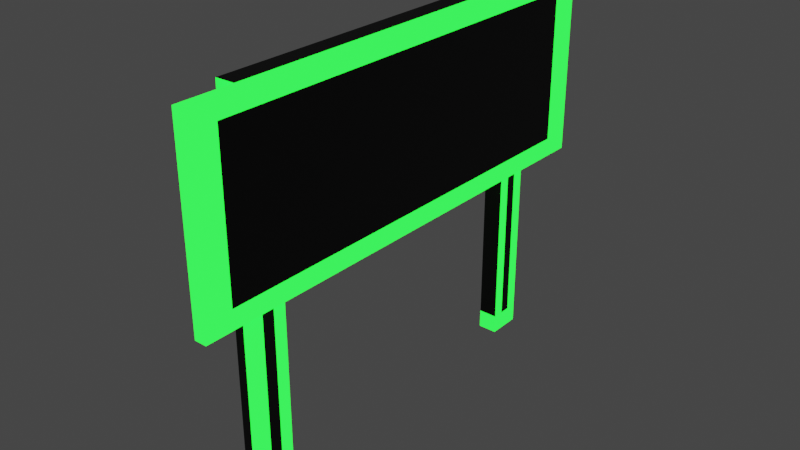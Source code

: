 # Source: Barrier.blend  (saved by Blender 3.5.10; exported with 4.5.12 LTS)
import bpy
from mathutils import Matrix  # noqa: F401  (used for matrix-valued properties, if any)

bpy.ops.wm.read_factory_settings(use_empty=True)
scene = bpy.context.scene
scene.name = 'Scene'

# ---- collections
col_collection = bpy.data.collections.new('Collection'); scene.collection.children.link(col_collection)

# ---- materials (node trees are filled in below, after node groups)
mat_material = bpy.data.materials.new('Material')
mat_material.alpha_threshold = 0.0
mat_material.use_transparent_shadow = False
mat_material.roughness = 0.5
mat_material.line_color = (0.0, 0.0, 0.0, 1.0)
mat_material_001 = bpy.data.materials.new('Material.001')
mat_material_001.use_transparent_shadow = False

# ---- material node trees
mat_material.use_nodes = True; mat_material.node_tree.nodes.clear()
_N = mat_material.node_tree.nodes; _L = mat_material.node_tree.links
n0 = _N.new('ShaderNodeOutputMaterial'); n0.name = 'Material Output'; n0.location = (300, 300)
n1 = _N.new('ShaderNodeBsdfPrincipled'); n1.name = 'Principled BSDF'; n1.location = (10, 300)
n1.distribution = 'GGX'
n1.subsurface_method = 'RANDOM_WALK_SKIN'
n1.inputs[0].default_value = (0.0, 0.0, 0.0, 1.0)
n1.inputs[3].default_value = 1.45
n1.inputs[27].default_value = (0.0, 0.0, 0.0, 1.0)
n1.inputs[28].default_value = 1.0
_L.new(n1.outputs[0], n0.inputs[0])
n0.is_active_output = True
mat_material_001.use_nodes = True; mat_material_001.node_tree.nodes.clear()
_N = mat_material_001.node_tree.nodes; _L = mat_material_001.node_tree.links
n0 = _N.new('ShaderNodeBsdfPrincipled'); n0.name = 'Principled BSDF'; n0.location = (10, 300)
n0.distribution = 'GGX'
n0.subsurface_method = 'RANDOM_WALK_SKIN'
n0.inputs[3].default_value = 1.45
n0.inputs[27].default_value = (0.0, 1.0, 0.0137, 1.0)
n0.inputs[28].default_value = 3.5
n1 = _N.new('ShaderNodeOutputMaterial'); n1.name = 'Material Output'; n1.location = (300, 300)
_L.new(n0.outputs[0], n1.inputs[0])
n1.is_active_output = True

# ---- world
world_world = bpy.data.worlds.new('World'); scene.world = world_world
world_world.use_nodes = True; world_world.node_tree.nodes.clear()
_N = world_world.node_tree.nodes; _L = world_world.node_tree.links
n0 = _N.new('ShaderNodeOutputWorld'); n0.name = 'World Output'; n0.location = (300, 300)
n1 = _N.new('ShaderNodeBackground'); n1.name = 'Background'; n1.location = (10, 300)
n1.inputs[0].default_value = (0.05088, 0.05088, 0.05088, 1.0)
_L.new(n1.outputs[0], n0.inputs[0])
n0.is_active_output = True
world_world.color = (0.05088, 0.05088, 0.05088)
world_world.use_sun_shadow = False
world_world.sun_shadow_jitter_overblur = 0.0

# ---- meshes
me_cube = bpy.data.meshes.new('Cube')
me_cube.from_pydata([(0.3156, 1.04, 0.8353), (0.3156, 1.04, -1.165), (0.3156, -0.9602, 0.8353), (0.3156, -0.9602, -1.165), (-1.684, 1.04, 0.8353), (-1.684, 1.04, -1.165), (-1.684, -0.9602, 0.8353), (-1.684, -0.9602, -1.165), (-1.684, -0.7602, -1.165), (0.3156, -0.7602, 0.8353), (-1.684, -0.7602, 0.8353), (0.3156, -0.7602, -1.165), (-1.684, 0.8598, 0.8353), (0.3156, 0.8598, -1.165), (-1.684, 0.8598, -1.165), (0.3156, 0.8598, 0.8353), (0.3156, 1.04, -0.1647), (-1.684, -0.9602, -0.1647), (0.3156, -0.9602, -0.1647), (-1.684, 1.04, -0.1647), (0.3156, -0.7602, -0.1647), (-1.684, -0.7602, -0.1647), (0.3156, 0.8598, -0.1647), (-1.684, 0.8598, -0.1647), (1.584, -0.7602, 0.8353), (1.584, -0.9602, 0.8353), (1.584, 0.8598, 0.8353), (1.584, 1.04, 0.8353), (1.584, 1.04, -0.1647), (1.584, -0.9602, -0.1647), (1.584, -0.7602, -0.1647), (1.584, 0.8598, -0.1647), (0.3156, 1.34, 0.8353), (0.3156, 1.34, -0.1647), (1.584, 1.34, 0.8353), (1.584, 1.34, -0.1647), (0.3156, -0.9602, 0.8353), (0.3156, -0.9602, -0.1647), (1.584, -0.9602, 0.8353), (1.584, -0.9602, -0.1647), (0.3156, -1.26, 0.8353), (0.3156, -1.26, -0.1647), (1.584, -1.26, 0.8353), (1.584, -1.26, -0.1647), (1.584, -1.11, 0.8353), (1.584, -1.11, -0.1647), (0.3156, -1.11, -0.1647), (0.3156, -1.11, 0.8353), (1.584, 1.19, -0.1647), (1.584, 1.19, 0.8353), (0.3156, 1.19, -0.1647), (0.3156, 1.19, 0.8353), (-1.684, -0.9602, -0.06467), (0.3156, 1.04, -0.06467), (0.3156, -0.9602, -0.06467), (-1.684, 1.04, -0.06467), (-1.684, -0.7602, -0.06467), (-1.684, 0.8598, -0.06467), (1.584, 1.04, -0.06467), (1.584, -0.9602, -0.06467), (1.584, -0.7602, -0.06467), (1.584, 0.8598, -0.06467), (0.3156, 1.34, -0.06467), (1.584, 1.34, -0.06467), (0.3156, -0.9602, -0.06467), (1.584, -0.9602, -0.06467), (0.3156, -1.26, -0.06467), (1.584, -1.26, -0.06467), (0.3156, -1.11, -0.06467), (1.584, -1.11, -0.06467), (0.3156, 1.19, -0.06467), (1.584, 1.19, -0.06467), (-1.684, -0.9602, 0.7453), (0.3156, -1.11, 0.7453), (1.584, 1.19, 0.7453), (0.3156, 1.04, 0.7453), (0.3156, -0.9602, 0.7453), (-1.684, 1.04, 0.7453), (-1.684, -0.7602, 0.7453), (-1.684, 0.8598, 0.7453), (1.584, 1.04, 0.7453), (1.584, -0.9602, 0.7453), (1.584, -0.7602, 0.7453), (1.584, 0.8598, 0.7453), (0.3156, 1.34, 0.7453), (1.584, 1.34, 0.7453), (0.3156, -0.9602, 0.7453), (1.584, -0.9602, 0.7453), (0.3156, -1.26, 0.7453), (1.584, -1.26, 0.7453), (1.584, -1.11, 0.7453), (0.3156, 1.19, 0.7453), (-1.684, 0.9198, 0.8353), (-1.684, 0.9798, 0.8353), (0.3156, 0.9198, -1.165), (0.3156, 0.9798, -1.165), (-1.684, 0.9798, -1.165), (-1.684, 0.9198, -1.165), (0.3156, 0.9798, 0.8353), (0.3156, 0.9198, 0.8353), (0.3156, 0.9798, -0.1647), (0.3156, 0.9198, -0.1647), (-1.684, 0.9198, -0.1647), (-1.684, 0.9798, -0.1647), (1.584, 0.9798, 0.8353), (1.584, 0.9198, 0.8353), (1.584, 0.9798, -0.1647), (1.584, 0.9198, -0.1647), (1.584, 0.9798, -0.06467), (1.584, 0.9198, -0.06467), (-1.684, 0.9198, -0.06467), (-1.684, 0.9798, -0.06467), (1.584, 0.9798, 0.7453), (1.584, 0.9198, 0.7453), (-1.684, 0.9198, 0.7453), (-1.684, 0.9798, 0.7453), (-1.684, -0.8269, -1.165), (-1.684, -0.8936, -1.165), (0.3156, -0.8269, 0.8353), (0.3156, -0.8936, 0.8353), (-1.684, -0.8936, 0.8353), (-1.684, -0.8269, 0.8353), (0.3156, -0.8936, -1.165), (0.3156, -0.8269, -1.165), (-1.684, -0.8936, -0.1647), (-1.684, -0.8269, -0.1647), (0.3156, -0.8269, -0.1647), (0.3156, -0.8936, -0.1647), (1.584, -0.8269, 0.8353), (1.584, -0.8936, 0.8353), (1.584, -0.8269, -0.1647), (1.584, -0.8936, -0.1647), (1.584, -0.8269, -0.06467), (1.584, -0.8936, -0.06467), (-1.684, -0.8936, -0.06467), (-1.684, -0.8269, -0.06467), (1.584, -0.8269, 0.7453), (1.584, -0.8936, 0.7453), (-1.684, -0.8936, 0.7453), (-1.684, -0.8269, 0.7453), (-0.6844, 1.04, -1.165), (-0.6844, -0.9602, 0.8353), (-0.6844, -0.9602, -1.165), (-0.6844, 1.04, 0.8353), (-0.6844, -0.7602, -0.1647), (-0.6844, -0.7602, -1.165), (-0.6844, -0.7602, 0.8353), (-0.6844, 0.8598, -0.1647), (-0.6844, 0.8598, 0.8353), (-0.6844, 0.8598, -1.165), (-0.6844, 1.04, -0.1647), (-0.6844, -0.9602, -0.1647), (-0.6844, 1.04, -0.06467), (-0.6844, -0.9602, -0.06467), (-0.6844, 1.04, 0.7453), (-0.6844, -0.9602, 0.7453), (-0.6844, 0.9798, -1.165), (-0.6844, 0.9198, -1.165), (-0.6844, 0.9798, 0.8353), (-0.6844, 0.9198, 0.8353), (-0.6844, -0.8269, -1.165), (-0.6844, -0.8936, -1.165), (-0.6844, -0.8269, 0.8353), (-0.6844, -0.8936, 0.8353), (0.3156, 1.04, -1.065), (-1.684, 1.04, -1.065), (0.3156, 0.8598, -1.065), (-1.684, 0.8598, -1.065), (-1.684, 0.9198, -1.065), (-1.684, 0.9798, -1.065), (0.3156, 0.9798, -1.065), (0.3156, 0.9198, -1.065), (-0.6844, 1.04, -1.065), (-0.6844, 0.8598, -1.065), (0.3156, -0.9602, -1.065), (0.3156, -0.7602, -1.065), (-1.684, -0.7602, -1.065), (-1.684, -0.9602, -1.065), (0.3156, -0.8269, -1.065), (0.3156, -0.8936, -1.065), (-1.684, -0.8936, -1.065), (-1.684, -0.8269, -1.065), (-0.6844, -0.9602, -1.065), (-0.6844, -0.7602, -1.065)], [], [(163, 120, 6, 141), (155, 141, 6, 72), (115, 93, 4, 77), (161, 122, 3, 142), (25, 2, 36, 38), (154, 143, 0, 75), (126, 20, 30, 130), (173, 149, 13, 166), (139, 121, 10, 78), (148, 12, 10, 146), (159, 92, 12, 148), (157, 94, 13, 149), (99, 15, 26, 105), (78, 10, 12, 79), (183, 144, 20, 175), (171, 101, 22, 166), (181, 125, 21, 176), (147, 144, 21, 23), (172, 150, 16, 164), (179, 127, 18, 174), (169, 103, 19, 165), (182, 151, 17, 177), (137, 129, 25, 81), (83, 26, 24, 82), (113, 105, 26, 83), (20, 22, 31, 30), (71, 48, 35, 63), (100, 16, 28, 106), (15, 9, 24, 26), (119, 2, 25, 129), (84, 32, 34, 85), (48, 50, 33, 35), (51, 49, 34, 32), (91, 51, 32, 84), (90, 44, 42, 89), (54, 18, 37, 64), (81, 25, 38, 87), (18, 29, 39, 37), (66, 41, 43, 67), (46, 45, 43, 41), (68, 46, 41, 66), (44, 47, 40, 42), (38, 36, 47, 44), (64, 37, 46, 68), (37, 39, 45, 46), (87, 38, 44, 90), (75, 0, 51, 91), (0, 27, 49, 51), (28, 16, 50, 48), (58, 28, 48, 71), (80, 58, 71, 74), (16, 53, 70, 50), (39, 65, 69, 45), (86, 64, 68, 73), (73, 68, 66, 88), (88, 66, 67, 89), (29, 59, 65, 39), (76, 54, 64, 86), (45, 69, 67, 43), (50, 70, 62, 33), (33, 62, 63, 35), (74, 71, 63, 85), (107, 109, 61, 31), (31, 61, 60, 30), (131, 133, 59, 29), (21, 56, 57, 23), (125, 135, 56, 21), (150, 152, 53, 16), (103, 111, 55, 19), (151, 153, 52, 17), (49, 74, 85, 34), (2, 76, 86, 36), (40, 88, 89, 42), (47, 73, 88, 40), (36, 86, 73, 47), (27, 80, 74, 49), (53, 75, 91, 70), (65, 87, 90, 69), (59, 81, 87, 65), (69, 90, 89, 67), (70, 91, 84, 62), (62, 84, 85, 63), (109, 113, 83, 61), (61, 83, 82, 60), (133, 137, 81, 59), (56, 78, 79, 57), (135, 139, 78, 56), (152, 154, 75, 53), (111, 115, 77, 55), (153, 155, 72, 52), (57, 79, 114, 110), (110, 114, 115, 111), (58, 80, 112, 108), (108, 112, 113, 109), (23, 57, 110, 102), (102, 110, 111, 103), (28, 58, 108, 106), (106, 108, 109, 107), (22, 101, 107, 31), (101, 100, 106, 107), (80, 27, 104, 112), (112, 104, 105, 113), (167, 23, 102, 168), (168, 102, 103, 169), (164, 16, 100, 170), (170, 100, 101, 171), (0, 98, 104, 27), (98, 99, 105, 104), (140, 1, 95, 156), (156, 95, 94, 157), (143, 4, 93, 158), (158, 93, 92, 159), (79, 12, 92, 114), (114, 92, 93, 115), (52, 72, 138, 134), (134, 138, 139, 135), (60, 82, 136, 132), (132, 136, 137, 133), (17, 52, 134, 124), (124, 134, 135, 125), (30, 60, 132, 130), (130, 132, 133, 131), (9, 118, 128, 24), (118, 119, 129, 128), (82, 24, 128, 136), (136, 128, 129, 137), (175, 20, 126, 178), (178, 126, 127, 179), (177, 17, 124, 180), (180, 124, 125, 181), (72, 6, 120, 138), (138, 120, 121, 139), (18, 127, 131, 29), (127, 126, 130, 131), (145, 11, 123, 160), (160, 123, 122, 161), (146, 10, 121, 162), (162, 121, 120, 163), (118, 162, 163, 119), (9, 146, 162, 118), (116, 160, 161, 117), (8, 145, 160, 116), (98, 158, 159, 99), (0, 143, 158, 98), (96, 156, 157, 97), (5, 140, 156, 96), (54, 76, 155, 153), (55, 77, 154, 152), (18, 54, 153, 151), (19, 55, 152, 150), (174, 18, 151, 182), (165, 19, 150, 172), (22, 20, 144, 147), (176, 21, 144, 183), (97, 157, 149, 14), (99, 159, 148, 15), (15, 148, 146, 9), (167, 14, 149, 173), (77, 4, 143, 154), (117, 161, 142, 7), (76, 2, 141, 155), (119, 163, 141, 2), (23, 167, 173, 147), (5, 165, 172, 140), (95, 170, 171, 94), (1, 164, 170, 95), (97, 168, 169, 96), (14, 167, 168, 97), (96, 169, 165, 5), (140, 172, 164, 1), (94, 171, 166, 13), (147, 173, 166, 22), (8, 176, 183, 145), (3, 174, 182, 142), (117, 180, 181, 116), (7, 177, 180, 117), (123, 178, 179, 122), (11, 175, 178, 123), (142, 182, 177, 7), (122, 179, 174, 3), (116, 181, 176, 8), (145, 183, 175, 11)])
me_cube.polygons.foreach_set('material_index', [0, 1, 1, 0, 0, 1, 1, 1, 1, 0, 0, 0, 1, 1, 0, 1, 0, 0, 1, 1, 0, 0, 1, 1, 1, 1, 1, 1, 1, 1, 1, 1, 1, 1, 1, 0, 0, 0, 1, 1, 1, 1, 1, 1, 1, 1, 1, 1, 1, 1, 0, 1, 1, 0, 0, 1, 0, 0, 1, 1, 1, 1, 1, 1, 1, 0, 0, 1, 0, 0, 1, 0, 1, 1, 1, 1, 1, 0, 0, 1, 1, 1, 0, 0, 0, 0, 0, 1, 0, 0, 0, 0, 0, 0, 0, 0, 1, 1, 1, 1, 1, 1, 0, 0, 1, 0, 1, 1, 0, 0, 0, 0, 1, 1, 0, 0, 0, 0, 0, 0, 1, 1, 1, 1, 1, 1, 1, 0, 0, 0, 1, 1, 1, 1, 0, 0, 0, 0, 0, 0, 0, 0, 0, 0, 0, 0, 1, 0, 1, 0, 1, 0, 0, 0, 0, 0, 0, 1, 1, 0, 1, 0, 0, 1, 1, 1, 1, 1, 1, 1, 1, 0, 1, 1, 1, 1, 1, 1, 1, 1, 1, 1])
_uv = me_cube.uv_layers.new(name='UVMap')
_uv.uv.foreach_set('vector', [0.75, 0.7417, 0.875, 0.7417, 0.875, 0.75, 0.75, 0.75, 0.6137, 0.875, 0.625, 0.875, 0.625, 1.0, 0.6137, 1.0, 0.6137, 0.2425, 0.625, 0.2425, 0.625, 0.25, 0.6137, 0.25, 0.25, 0.7417, 0.375, 0.7417, 0.375, 0.75, 0.25, 0.75, 0.625, 0.75, 0.625, 0.75, 0.625, 0.75, 0.625, 0.75, 0.6137, 0.375, 0.625, 0.375, 0.625, 0.5, 0.6137, 0.5, 0.5, 0.7333, 0.5, 0.725, 0.5, 0.725, 0.5, 0.7333, 0.3875, 0.375, 0.375, 0.375, 0.375, 0.5225, 0.3875, 0.5225, 0.6137, 0.01667, 0.625, 0.01667, 0.625, 0.025, 0.6137, 0.025, 0.75, 0.5225, 0.875, 0.5225, 0.875, 0.725, 0.75, 0.725, 0.75, 0.515, 0.875, 0.515, 0.875, 0.5225, 0.75, 0.5225, 0.25, 0.515, 0.375, 0.515, 0.375, 0.5225, 0.25, 0.5225, 0.625, 0.515, 0.625, 0.5225, 0.625, 0.5225, 0.625, 0.515, 0.6137, 0.025, 0.625, 0.025, 0.625, 0.2275, 0.6137, 0.2275, 0.3875, 0.375, 0.5, 0.375, 0.5, 0.725, 0.3875, 0.725, 0.3875, 0.515, 0.5, 0.515, 0.5, 0.5225, 0.3875, 0.5225, 0.3875, 0.01667, 0.5, 0.01667, 0.5, 0.025, 0.3875, 0.025, 0.5, 0.375, 0.5, 0.375, 0.5, 0.025, 0.5, 0.2275, 0.3875, 0.375, 0.5, 0.375, 0.5, 0.5, 0.3875, 0.5, 0.3875, 0.7417, 0.5, 0.7417, 0.5, 0.75, 0.3875, 0.75, 0.3875, 0.2425, 0.5, 0.2425, 0.5, 0.25, 0.3875, 0.25, 0.3875, 0.875, 0.5, 0.875, 0.5, 1.0, 0.3875, 1.0, 0.6137, 0.7417, 0.625, 0.7417, 0.625, 0.75, 0.6137, 0.75, 0.6137, 0.5225, 0.625, 0.5225, 0.625, 0.725, 0.6137, 0.725, 0.6137, 0.515, 0.625, 0.515, 0.625, 0.5225, 0.6137, 0.5225, 0.5, 0.725, 0.5, 0.5225, 0.5, 0.5225, 0.5, 0.725, 0.5125, 0.5, 0.5, 0.5, 0.5, 0.5, 0.5125, 0.5, 0.5, 0.5075, 0.5, 0.5, 0.5, 0.5, 0.5, 0.5075, 0.625, 0.5225, 0.625, 0.725, 0.625, 0.725, 0.625, 0.5225, 0.625, 0.7417, 0.625, 0.75, 0.625, 0.75, 0.625, 0.7417, 0.6137, 0.5, 0.625, 0.5, 0.625, 0.5, 0.6137, 0.5, 0.5, 0.5, 0.5, 0.5, 0.5, 0.5, 0.5, 0.5, 0.625, 0.5, 0.625, 0.5, 0.625, 0.5, 0.625, 0.5, 0.6137, 0.5, 0.625, 0.5, 0.625, 0.5, 0.6137, 0.5, 0.6137, 0.75, 0.625, 0.75, 0.625, 0.75, 0.6137, 0.75, 0.5125, 0.75, 0.5, 0.75, 0.5, 0.75, 0.5125, 0.75, 0.6137, 0.75, 0.625, 0.75, 0.625, 0.75, 0.6137, 0.75, 0.5, 0.75, 0.5, 0.75, 0.5, 0.75, 0.5, 0.75, 0.5125, 0.75, 0.5, 0.75, 0.5, 0.75, 0.5125, 0.75, 0.5, 0.75, 0.5, 0.75, 0.5, 0.75, 0.5, 0.75, 0.5125, 0.75, 0.5, 0.75, 0.5, 0.75, 0.5125, 0.75, 0.625, 0.75, 0.625, 0.75, 0.625, 0.75, 0.625, 0.75, 0.625, 0.75, 0.625, 0.75, 0.625, 0.75, 0.625, 0.75, 0.5125, 0.75, 0.5, 0.75, 0.5, 0.75, 0.5125, 0.75, 0.5, 0.75, 0.5, 0.75, 0.5, 0.75, 0.5, 0.75, 0.6137, 0.75, 0.625, 0.75, 0.625, 0.75, 0.6137, 0.75, 0.6137, 0.5, 0.625, 0.5, 0.625, 0.5, 0.6137, 0.5, 0.625, 0.5, 0.625, 0.5, 0.625, 0.5, 0.625, 0.5, 0.5, 0.5, 0.5, 0.5, 0.5, 0.5, 0.5, 0.5, 0.5125, 0.5, 0.5, 0.5, 0.5, 0.5, 0.5125, 0.5, 0.6137, 0.5, 0.5125, 0.5, 0.5125, 0.5, 0.6137, 0.5, 0.5, 0.5, 0.5125, 0.5, 0.5125, 0.5, 0.5, 0.5, 0.5, 0.75, 0.5125, 0.75, 0.5125, 0.75, 0.5, 0.75, 0.6137, 0.75, 0.5125, 0.75, 0.5125, 0.75, 0.6137, 0.75, 0.6137, 0.75, 0.5125, 0.75, 0.5125, 0.75, 0.6137, 0.75, 0.6137, 0.75, 0.5125, 0.75, 0.5125, 0.75, 0.6137, 0.75, 0.5, 0.75, 0.5125, 0.75, 0.5125, 0.75, 0.5, 0.75, 0.6137, 0.75, 0.5125, 0.75, 0.5125, 0.75, 0.6137, 0.75, 0.5, 0.75, 0.5125, 0.75, 0.5125, 0.75, 0.5, 0.75, 0.5, 0.5, 0.5125, 0.5, 0.5125, 0.5, 0.5, 0.5, 0.5, 0.5, 0.5125, 0.5, 0.5125, 0.5, 0.5, 0.5, 0.6137, 0.5, 0.5125, 0.5, 0.5125, 0.5, 0.6137, 0.5, 0.5, 0.515, 0.5125, 0.515, 0.5125, 0.5225, 0.5, 0.5225, 0.5, 0.5225, 0.5125, 0.5225, 0.5125, 0.725, 0.5, 0.725, 0.5, 0.7417, 0.5125, 0.7417, 0.5125, 0.75, 0.5, 0.75, 0.5, 0.025, 0.5125, 0.025, 0.5125, 0.2275, 0.5, 0.2275, 0.5, 0.01667, 0.5125, 0.01667, 0.5125, 0.025, 0.5, 0.025, 0.5, 0.375, 0.5125, 0.375, 0.5125, 0.5, 0.5, 0.5, 0.5, 0.2425, 0.5125, 0.2425, 0.5125, 0.25, 0.5, 0.25, 0.5, 0.875, 0.5125, 0.875, 0.5125, 1.0, 0.5, 1.0, 0.625, 0.5, 0.6137, 0.5, 0.6137, 0.5, 0.625, 0.5, 0.625, 0.75, 0.6137, 0.75, 0.6137, 0.75, 0.625, 0.75, 0.625, 0.75, 0.6137, 0.75, 0.6137, 0.75, 0.625, 0.75, 0.625, 0.75, 0.6137, 0.75, 0.6137, 0.75, 0.625, 0.75, 0.625, 0.75, 0.6137, 0.75, 0.6137, 0.75, 0.625, 0.75, 0.625, 0.5, 0.6137, 0.5, 0.6137, 0.5, 0.625, 0.5, 0.5125, 0.5, 0.6137, 0.5, 0.6137, 0.5, 0.5125, 0.5, 0.5125, 0.75, 0.6137, 0.75, 0.6137, 0.75, 0.5125, 0.75, 0.5125, 0.75, 0.6137, 0.75, 0.6137, 0.75, 0.5125, 0.75, 0.5125, 0.75, 0.6137, 0.75, 0.6137, 0.75, 0.5125, 0.75, 0.5125, 0.5, 0.6137, 0.5, 0.6137, 0.5, 0.5125, 0.5, 0.5125, 0.5, 0.6137, 0.5, 0.6137, 0.5, 0.5125, 0.5, 0.5125, 0.515, 0.6137, 0.515, 0.6137, 0.5225, 0.5125, 0.5225, 0.5125, 0.5225, 0.6137, 0.5225, 0.6137, 0.725, 0.5125, 0.725, 0.5125, 0.7417, 0.6137, 0.7417, 0.6137, 0.75, 0.5125, 0.75, 0.5125, 0.025, 0.6137, 0.025, 0.6137, 0.2275, 0.5125, 0.2275, 0.5125, 0.01667, 0.6137, 0.01667, 0.6137, 0.025, 0.5125, 0.025, 0.5125, 0.375, 0.6137, 0.375, 0.6137, 0.5, 0.5125, 0.5, 0.5125, 0.2425, 0.6137, 0.2425, 0.6137, 0.25, 0.5125, 0.25, 0.5125, 0.875, 0.6137, 0.875, 0.6137, 1.0, 0.5125, 1.0, 0.5125, 0.2275, 0.6137, 0.2275, 0.6137, 0.235, 0.5125, 0.235, 0.5125, 0.235, 0.6137, 0.235, 0.6137, 0.2425, 0.5125, 0.2425, 0.5125, 0.5, 0.6137, 0.5, 0.6137, 0.5075, 0.5125, 0.5075, 0.5125, 0.5075, 0.6137, 0.5075, 0.6137, 0.515, 0.5125, 0.515, 0.5, 0.2275, 0.5125, 0.2275, 0.5125, 0.235, 0.5, 0.235, 0.5, 0.235, 0.5125, 0.235, 0.5125, 0.2425, 0.5, 0.2425, 0.5, 0.5, 0.5125, 0.5, 0.5125, 0.5075, 0.5, 0.5075, 0.5, 0.5075, 0.5125, 0.5075, 0.5125, 0.515, 0.5, 0.515, 0.5, 0.5225, 0.5, 0.515, 0.5, 0.515, 0.5, 0.5225, 0.5, 0.515, 0.5, 0.5075, 0.5, 0.5075, 0.5, 0.515, 0.6137, 0.5, 0.625, 0.5, 0.625, 0.5075, 0.6137, 0.5075, 0.6137, 0.5075, 0.625, 0.5075, 0.625, 0.515, 0.6137, 0.515, 0.3875, 0.2275, 0.5, 0.2275, 0.5, 0.235, 0.3875, 0.235, 0.3875, 0.235, 0.5, 0.235, 0.5, 0.2425, 0.3875, 0.2425, 0.3875, 0.5, 0.5, 0.5, 0.5, 0.5075, 0.3875, 0.5075, 0.3875, 0.5075, 0.5, 0.5075, 0.5, 0.515, 0.3875, 0.515, 0.625, 0.5, 0.625, 0.5075, 0.625, 0.5075, 0.625, 0.5, 0.625, 0.5075, 0.625, 0.515, 0.625, 0.515, 0.625, 0.5075, 0.25, 0.5, 0.375, 0.5, 0.375, 0.5075, 0.25, 0.5075, 0.25, 0.5075, 0.375, 0.5075, 0.375, 0.515, 0.25, 0.515, 0.75, 0.5, 0.875, 0.5, 0.875, 0.5075, 0.75, 0.5075, 0.75, 0.5075, 0.875, 0.5075, 0.875, 0.515, 0.75, 0.515, 0.6137, 0.2275, 0.625, 0.2275, 0.625, 0.235, 0.6137, 0.235, 0.6137, 0.235, 0.625, 0.235, 0.625, 0.2425, 0.6137, 0.2425, 0.5125, 0.0, 0.6137, 0.0, 0.6137, 0.008333, 0.5125, 0.008333, 0.5125, 0.008333, 0.6137, 0.008333, 0.6137, 0.01667, 0.5125, 0.01667, 0.5125, 0.725, 0.6137, 0.725, 0.6137, 0.7333, 0.5125, 0.7333, 0.5125, 0.7333, 0.6137, 0.7333, 0.6137, 0.7417, 0.5125, 0.7417, 0.5, 0.0, 0.5125, 0.0, 0.5125, 0.008333, 0.5, 0.008333, 0.5, 0.008333, 0.5125, 0.008333, 0.5125, 0.01667, 0.5, 0.01667, 0.5, 0.725, 0.5125, 0.725, 0.5125, 0.7333, 0.5, 0.7333, 0.5, 0.7333, 0.5125, 0.7333, 0.5125, 0.7417, 0.5, 0.7417, 0.625, 0.725, 0.625, 0.7333, 0.625, 0.7333, 0.625, 0.725, 0.625, 0.7333, 0.625, 0.7417, 0.625, 0.7417, 0.625, 0.7333, 0.6137, 0.725, 0.625, 0.725, 0.625, 0.7333, 0.6137, 0.7333, 0.6137, 0.7333, 0.625, 0.7333, 0.625, 0.7417, 0.6137, 0.7417, 0.3875, 0.725, 0.5, 0.725, 0.5, 0.7333, 0.3875, 0.7333, 0.3875, 0.7333, 0.5, 0.7333, 0.5, 0.7417, 0.3875, 0.7417, 0.3875, 0.0, 0.5, 0.0, 0.5, 0.008333, 0.3875, 0.008333, 0.3875, 0.008333, 0.5, 0.008333, 0.5, 0.01667, 0.3875, 0.01667, 0.6137, 0.0, 0.625, 0.0, 0.625, 0.008333, 0.6137, 0.008333, 0.6137, 0.008333, 0.625, 0.008333, 0.625, 0.01667, 0.6137, 0.01667, 0.5, 0.75, 0.5, 0.7417, 0.5, 0.7417, 0.5, 0.75, 0.5, 0.7417, 0.5, 0.7333, 0.5, 0.7333, 0.5, 0.7417, 0.25, 0.725, 0.375, 0.725, 0.375, 0.7333, 0.25, 0.7333, 0.25, 0.7333, 0.375, 0.7333, 0.375, 0.7417, 0.25, 0.7417, 0.75, 0.725, 0.875, 0.725, 0.875, 0.7333, 0.75, 0.7333, 0.75, 0.7333, 0.875, 0.7333, 0.875, 0.7417, 0.75, 0.7417, 0.625, 0.7333, 0.75, 0.7333, 0.75, 0.7417, 0.625, 0.7417, 0.625, 0.725, 0.75, 0.725, 0.75, 0.7333, 0.625, 0.7333, 0.125, 0.7333, 0.25, 0.7333, 0.25, 0.7417, 0.125, 0.7417, 0.125, 0.725, 0.25, 0.725, 0.25, 0.7333, 0.125, 0.7333, 0.625, 0.5075, 0.75, 0.5075, 0.75, 0.515, 0.625, 0.515, 0.625, 0.5, 0.75, 0.5, 0.75, 0.5075, 0.625, 0.5075, 0.125, 0.5075, 0.25, 0.5075, 0.25, 0.515, 0.125, 0.515, 0.125, 0.5, 0.25, 0.5, 0.25, 0.5075, 0.125, 0.5075, 0.5125, 0.75, 0.6137, 0.75, 0.6137, 0.875, 0.5125, 0.875, 0.5125, 0.25, 0.6137, 0.25, 0.6137, 0.375, 0.5125, 0.375, 0.5, 0.75, 0.5125, 0.75, 0.5125, 0.875, 0.5, 0.875, 0.5, 0.25, 0.5125, 0.25, 0.5125, 0.375, 0.5, 0.375, 0.3875, 0.75, 0.5, 0.75, 0.5, 0.875, 0.3875, 0.875, 0.3875, 0.25, 0.5, 0.25, 0.5, 0.375, 0.3875, 0.375, 0.5, 0.5225, 0.5, 0.725, 0.5, 0.375, 0.5, 0.375, 0.3875, 0.025, 0.5, 0.025, 0.5, 0.375, 0.3875, 0.375, 0.125, 0.515, 0.25, 0.515, 0.25, 0.5225, 0.125, 0.5225, 0.625, 0.515, 0.75, 0.515, 0.75, 0.5225, 0.625, 0.5225, 0.625, 0.5225, 0.75, 0.5225, 0.75, 0.725, 0.625, 0.725, 0.3875, 0.2275, 0.375, 0.2275, 0.375, 0.375, 0.3875, 0.375, 0.6137, 0.25, 0.625, 0.25, 0.625, 0.375, 0.6137, 0.375, 0.125, 0.7417, 0.25, 0.7417, 0.25, 0.75, 0.125, 0.75, 0.6137, 0.75, 0.625, 0.75, 0.625, 0.875, 0.6137, 0.875, 0.625, 0.7417, 0.75, 0.7417, 0.75, 0.75, 0.625, 0.75, 0.5, 0.2275, 0.3875, 0.2275, 0.3875, 0.375, 0.5, 0.375, 0.375, 0.25, 0.3875, 0.25, 0.3875, 0.375, 0.375, 0.375, 0.375, 0.5075, 0.3875, 0.5075, 0.3875, 0.515, 0.375, 0.515, 0.375, 0.5, 0.3875, 0.5, 0.3875, 0.5075, 0.375, 0.5075, 0.375, 0.235, 0.3875, 0.235, 0.3875, 0.2425, 0.375, 0.2425, 0.375, 0.2275, 0.3875, 0.2275, 0.3875, 0.235, 0.375, 0.235, 0.375, 0.2425, 0.3875, 0.2425, 0.3875, 0.25, 0.375, 0.25, 0.375, 0.375, 0.3875, 0.375, 0.3875, 0.5, 0.375, 0.5, 0.375, 0.515, 0.3875, 0.515, 0.3875, 0.5225, 0.375, 0.5225, 0.5, 0.375, 0.3875, 0.375, 0.3875, 0.5225, 0.5, 0.5225, 0.375, 0.025, 0.3875, 0.025, 0.3875, 0.375, 0.375, 0.375, 0.375, 0.75, 0.3875, 0.75, 0.3875, 0.875, 0.375, 0.875, 0.375, 0.008333, 0.3875, 0.008333, 0.3875, 0.01667, 0.375, 0.01667, 0.375, 0.0, 0.3875, 0.0, 0.3875, 0.008333, 0.375, 0.008333, 0.375, 0.7333, 0.3875, 0.7333, 0.3875, 0.7417, 0.375, 0.7417, 0.375, 0.725, 0.3875, 0.725, 0.3875, 0.7333, 0.375, 0.7333, 0.375, 0.875, 0.3875, 0.875, 0.3875, 1.0, 0.375, 1.0, 0.375, 0.7417, 0.3875, 0.7417, 0.3875, 0.75, 0.375, 0.75, 0.375, 0.01667, 0.3875, 0.01667, 0.3875, 0.025, 0.375, 0.025, 0.375, 0.375, 0.3875, 0.375, 0.3875, 0.725, 0.375, 0.725])
me_cube.materials.append(mat_material)
me_cube.materials.append(mat_material_001)
me_cube.use_mirror_vertex_groups = False
me_cube.update()

# ---- objects
ob_cube = bpy.data.objects.new('Cube', me_cube)

# ---- transforms, parenting, visibility, modifiers, constraints
ob_cube.location = (0.0, 0.0, 0.0)
ob_cube.scale = (0.05138, 1.0, 1.0)
ob_cube.lock_rotations_4d = False
ob_cube.empty_display_type = 'ARROWS'
ob_cube.lineart.crease_threshold = 0.0

# ---- collection membership
col_collection.objects.link(ob_cube)

# ---- scene / render settings (as saved in the file)
scene.frame_start = 1; scene.frame_end = 250; scene.frame_set(1)
scene.render.engine = 'BLENDER_EEVEE_NEXT'
scene.render.use_motion_blur = True
scene.cycles.sampling_pattern = 'TABULATED_SOBOL'
scene.eevee.use_gtao = True
scene.eevee.use_raytracing = True
scene.view_settings.view_transform = 'Filmic'
bpy.context.view_layer.update()

# ---- added for rendering (the .blend has no active camera): camera
cam_auto = bpy.data.cameras.new('AutoCamera')
cam_auto.lens = 50.0
cam_auto.sensor_width = 36.0
cam_auto.clip_end = 1000.0
ob_auto_camera = bpy.data.objects.new('AutoCamera', cam_auto)
scene.collection.objects.link(ob_auto_camera)
ob_auto_camera.location = (3.03634, -3.60694, 2.26647)
ob_auto_camera.rotation_euler = (1.09748, -7.21219e-08, 0.694738)
scene.camera = ob_auto_camera
bpy.context.view_layer.update()
